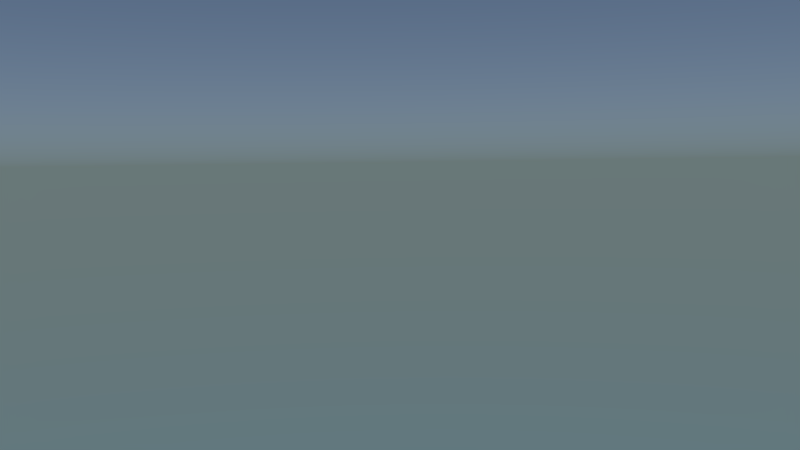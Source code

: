 # Source: Shot_4.blend  (saved by Blender 2.75.0; exported with 4.5.12 LTS)
import bpy
from mathutils import Matrix  # noqa: F401  (used for matrix-valued properties, if any)

bpy.ops.wm.read_factory_settings(use_empty=True)
scene = bpy.context.scene
scene.name = 'Scene'

# ---- collections
col_collection_1 = bpy.data.collections.new('Collection 1'); scene.collection.children.link(col_collection_1)
col_g_father = bpy.data.collections.new('G_Father')  # instanced only; not linked into the scene
col_g_basichuman = bpy.data.collections.new('G_BasicHuman')  # instanced only; not linked into the scene
col_g_village = bpy.data.collections.new('G_Village')  # instanced only; not linked into the scene

# ---- world
world_world = bpy.data.worlds.new('World'); scene.world = world_world
world_world.use_nodes = True; world_world.node_tree.nodes.clear()
_N = world_world.node_tree.nodes; _L = world_world.node_tree.links
n0 = _N.new('ShaderNodeOutputWorld'); n0.name = 'World Output'; n0.location = (300, 300)
n1 = _N.new('ShaderNodeBackground'); n1.name = 'Background'; n1.location = (10, 300)
n2 = _N.new('ShaderNodeTexSky'); n2.name = 'Sky Texture'; n2.location = (-190, 300)
n2.sky_type = 'HOSEK_WILKIE'
n2.sun_elevation = 1.571
_L.new(n1.outputs[0], n0.inputs[0])
_L.new(n2.outputs[0], n1.inputs[0])
n0.is_active_output = True
world_world.color = (0.05088, 0.05088, 0.05088)
world_world.use_sun_shadow = False
world_world.sun_shadow_jitter_overblur = 0.0
world_world.cycles.sampling_method = 'MANUAL'
world_world.cycles.sample_map_resolution = 256

# ---- cameras
cam_camera = bpy.data.cameras.new('Camera')
cam_camera.clip_end = 100.0
cam_camera.lens = 35.0
cam_camera.sensor_width = 32.0
cam_camera.sensor_height = 18.0
cam_camera.ortho_scale = 7.314
cam_camera.dof.focus_distance = 0.0

# ---- lights
light_lamp = bpy.data.lights.new('Lamp', 'SUN')
light_lamp.transmission_factor = 0.0
light_lamp.cutoff_distance = 30.0
light_lamp.angle = 0.02
light_lamp.energy = 5.0
light_lamp.shadow_buffer_clip_start = 1.001
light_lamp.shadow_soft_size = 0.01
light_lamp.shadow_cascade_max_distance = 1000.0
light_lamp.cycles.use_multiple_importance_sampling = False
arm_armature = bpy.data.armatures.new('Armature')  # bones are not reproduced

# ---- objects
ob_g_father_proxy = bpy.data.objects.new('G_Father_proxy', arm_armature)
ob_g_father = bpy.data.objects.new('G_Father', None)
ob_g_basichuman_004 = bpy.data.objects.new('G_BasicHuman.004', None)
ob_g_basichuman_003 = bpy.data.objects.new('G_BasicHuman.003', None)
ob_g_basichuman_001 = bpy.data.objects.new('G_BasicHuman.001', None)
ob_g_village = bpy.data.objects.new('G_Village', None)
ob_lamp = bpy.data.objects.new('Lamp', light_lamp)
ob_camera = bpy.data.objects.new('Camera', cam_camera)

# ---- transforms, parenting, visibility, modifiers, constraints
ob_g_father_proxy.location = (-4.555, -18.95, 1.378)
ob_g_father_proxy.scale = (0.735, 0.735, 0.735)
ob_g_father_proxy.lineart.crease_threshold = 0.0
ob_g_father.location = (-4.555, -18.95, 1.819)
ob_g_father.scale = (0.735, 0.735, 0.735)
ob_g_father.empty_image_offset = (0.0, 0.0)
ob_g_father.show_instancer_for_render = False
ob_g_father.instance_type = 'COLLECTION'
ob_g_father.lineart.crease_threshold = 0.0
ob_g_basichuman_004.location = (1.286, -15.26, 0.9752)
ob_g_basichuman_004.rotation_euler = (0.0, -0.0, 1.173)
ob_g_basichuman_004.scale = (0.5087, 0.5087, 0.5087)
ob_g_basichuman_004.empty_image_offset = (0.0, 0.0)
ob_g_basichuman_004.show_instancer_for_render = False
ob_g_basichuman_004.instance_type = 'COLLECTION'
ob_g_basichuman_004.lineart.crease_threshold = 0.0
ob_g_basichuman_003.location = (-3.623, -16.45, 0.8267)
ob_g_basichuman_003.rotation_euler = (0.0, -0.0, 1.627)
ob_g_basichuman_003.scale = (0.3143, 0.3143, 0.3143)
ob_g_basichuman_003.empty_image_offset = (0.0, 0.0)
ob_g_basichuman_003.show_instancer_for_render = False
ob_g_basichuman_003.instance_type = 'COLLECTION'
ob_g_basichuman_003.lineart.crease_threshold = 0.0
ob_g_basichuman_001.location = (-2.8, -25.21, 0.882)
ob_g_basichuman_001.rotation_euler = (0.0, 0.0, 1.131)
ob_g_basichuman_001.scale = (0.5087, 0.5087, 0.5087)
ob_g_basichuman_001.empty_image_offset = (0.0, 0.0)
ob_g_basichuman_001.show_instancer_for_render = False
ob_g_basichuman_001.instance_type = 'COLLECTION'
ob_g_basichuman_001.lineart.crease_threshold = 0.0
ob_g_village.location = (0.0, 0.0, 0.0)
ob_g_village.empty_image_offset = (0.0, 0.0)
ob_g_village.show_instancer_for_render = False
ob_g_village.instance_type = 'COLLECTION'
ob_g_village.lineart.crease_threshold = 0.0
ob_lamp.location = (4.076, 1.005, 5.904)
ob_lamp.rotation_euler = (0.4193, -0.6103, 1.934)
ob_lamp.lock_rotations_4d = False
ob_lamp.empty_display_type = 'ARROWS'
ob_lamp.color = (0.0, 0.0, 0.0, 0.0)
ob_lamp.lineart.crease_threshold = 0.0
ob_camera.location = (-4.715, -34.03, 3.582)
ob_camera.rotation_euler = (1.5, 0.01347, -0.1737)
ob_camera.scale = (1.0, 1.0, 1.0)
ob_camera.lock_rotations_4d = False
ob_camera.empty_display_type = 'ARROWS'
ob_camera.color = (0.0, 0.0, 0.0, 0.0)
ob_camera.display_type = 'WIRE'
ob_camera.lineart.crease_threshold = 0.0
ob_g_father.instance_collection = col_g_father
ob_g_basichuman_004.instance_collection = col_g_basichuman
ob_g_basichuman_003.instance_collection = col_g_basichuman
ob_g_basichuman_001.instance_collection = col_g_basichuman
ob_g_village.instance_collection = col_g_village

# ---- collection membership
col_collection_1.objects.link(ob_g_father_proxy)
col_collection_1.objects.link(ob_g_father)
col_collection_1.objects.link(ob_g_basichuman_004)
col_collection_1.objects.link(ob_g_basichuman_003)
col_collection_1.objects.link(ob_g_basichuman_001)
col_collection_1.objects.link(ob_g_village)
col_collection_1.objects.link(ob_lamp)
col_collection_1.objects.link(ob_camera)

# ---- scene / render settings (as saved in the file)
scene.camera = ob_camera
scene.frame_start = 1; scene.frame_end = 120; scene.frame_set(0)
scene.render.engine = 'CYCLES'
scene.render.fps = 30
scene.render.dither_intensity = 0.0
scene.cycles.use_denoising = False
scene.cycles.samples = 20
scene.cycles.sampling_pattern = 'TABULATED_SOBOL'
scene.cycles.light_sampling_threshold = 0.0
scene.cycles.use_adaptive_sampling = False
scene.cycles.use_light_tree = False
scene.cycles.caustics_reflective = False
scene.cycles.caustics_refractive = False
scene.cycles.blur_glossy = 0.0
scene.cycles.max_bounces = 8
scene.cycles.diffuse_bounces = 0
scene.cycles.glossy_bounces = 1
scene.cycles.transmission_bounces = 2
scene.cycles.pixel_filter_type = 'GAUSSIAN'
scene.cycles.sample_clamp_indirect = 0.0
scene.view_settings.view_transform = 'Standard'
bpy.context.view_layer.update()
